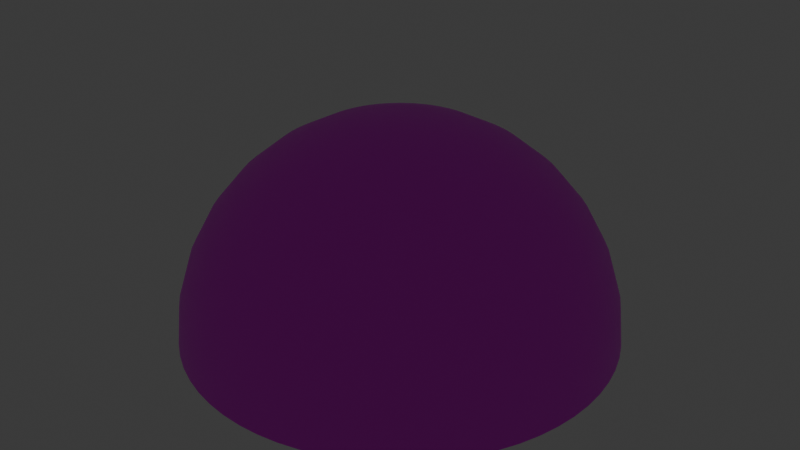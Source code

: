 # Source: SkyBox.blend  (saved by Blender 4.0.36; exported with 4.5.12 LTS)
import bpy
from mathutils import Matrix  # noqa: F401  (used for matrix-valued properties, if any)

bpy.ops.wm.read_factory_settings(use_empty=True)
scene = bpy.context.scene
scene.name = 'Scene'

# ---- collections
col_collection = bpy.data.collections.new('Collection'); scene.collection.children.link(col_collection)

# ---- images (referenced by path relative to the original .blend; pixels are not part of the script)
import os
ASSET_DIR = os.environ.get("B2B_ASSET_DIR", "")  # directory of the original .blend (textures are referenced by path, not embedded)
HERE = os.path.dirname(os.path.abspath(__file__))  # packed textures are extracted next to this script under _unpacked/

def load_image(name, relpath, width, height, colorspace="sRGB"):
    """Load a texture the original file referenced (path relative to the .blend, or extracted next to this script)."""
    p = next((c for c in (os.path.join(HERE, relpath), os.path.join(ASSET_DIR, relpath)) if relpath and os.path.exists(c)), "")
    if p:
        img = bpy.data.images.load(p, check_existing=True)
        img.name = name
    else:  # same state as the original file: an image datablock whose file is absent (Cycles renders it pink)
        img = bpy.data.images.new(name, width, height)
        img.source = "FILE"
        img.filepath = "//" + (relpath or name)
    img.colorspace_settings.name = colorspace
    return img
img_sky_wallpaper_22_jpg = load_image('sky-wallpaper-22.jpg', 'sky-wallpaper-22.jpg', 1024, 1024, 'sRGB')

# ---- materials (node trees are filled in below, after node groups)
mat_material_004 = bpy.data.materials.new('Material.004')
mat_material_004.use_transparent_shadow = False

# ---- material node trees
mat_material_004.use_nodes = True; mat_material_004.node_tree.nodes.clear()
_N = mat_material_004.node_tree.nodes; _L = mat_material_004.node_tree.links
n0 = _N.new('ShaderNodeBsdfPrincipled'); n0.name = 'Principled BSDF'; n0.location = (10, 300)
n0.inputs[3].default_value = 1.45
n1 = _N.new('ShaderNodeOutputMaterial'); n1.name = 'Material Output'; n1.location = (300, 300)
n2 = _N.new('ShaderNodeTexImage'); n2.name = 'Image Texture'; n2.location = (-280, 275)
n2.image = img_sky_wallpaper_22_jpg
n2.interpolation = 'Cubic'
n2.extension = 'MIRROR'
_L.new(n0.outputs[0], n1.inputs[0])
_L.new(n2.outputs[0], n0.inputs[0])
n1.is_active_output = True

# ---- world
world_world = bpy.data.worlds.new('World'); scene.world = world_world
world_world.use_nodes = True; world_world.node_tree.nodes.clear()
_N = world_world.node_tree.nodes; _L = world_world.node_tree.links
n0 = _N.new('ShaderNodeOutputWorld'); n0.name = 'World Output'; n0.location = (300, 300)
n1 = _N.new('ShaderNodeBackground'); n1.name = 'Background'; n1.location = (10, 300)
n1.inputs[0].default_value = (0.05088, 0.05088, 0.05088, 1.0)
_L.new(n1.outputs[0], n0.inputs[0])
n0.is_active_output = True
world_world.color = (0.05088, 0.05088, 0.05088)
world_world.use_sun_shadow = False
world_world.sun_shadow_jitter_overblur = 0.0

# ---- lights
light_spot = bpy.data.lights.new('Spot', 'SUN')
light_spot.transmission_factor = 0.0

# ---- meshes
me_sphere_001 = bpy.data.meshes.new('Sphere.001')
me_sphere_001.from_pydata([(0.0, 78.04, 392.3), (0.0, 153.1, 369.6), (0.0, 282.8, 282.8), (0.0, 332.6, 222.2), (7.649, 77.66, 392.3), (15.0, 152.3, 369.6), (21.78, 221.2, 332.6), (27.72, 281.5, 282.8), (32.6, 331.0, 222.2), (36.22, 367.8, 153.1), (38.45, 390.4, 78.04), (39.21, 398.1, 0.0), (15.22, 76.54, 392.3), (29.86, 150.1, 369.6), (43.35, 218.0, 332.6), (55.18, 277.4, 282.8), (64.88, 326.2, 222.2), (72.1, 362.5, 153.1), (76.54, 384.8, 78.04), (78.04, 392.3, 0.0), (22.65, 74.68, 392.3), (44.43, 146.5, 369.6), (64.51, 212.7, 332.6), (82.1, 270.7, 282.8), (96.55, 318.3, 222.2), (107.3, 353.6, 153.1), (113.9, 375.4, 78.04), (116.1, 382.8, 0.0), (29.86, 72.1, 392.3), (58.58, 141.4, 369.6), (85.04, 205.3, 332.6), (108.2, 261.3, 282.8), (127.3, 307.3, 222.2), (141.4, 341.4, 153.1), (150.1, 362.5, 78.04), (153.1, 369.6, 0.0), (36.79, 68.82, 392.3), (72.16, 135.0, 369.6), (104.8, 196.0, 332.6), (133.3, 249.4, 282.8), (156.8, 293.3, 222.2), (174.2, 325.9, 153.1), (184.9, 346.0, 78.04), (188.6, 352.8, 0.0), (43.35, 64.88, 392.3), (85.04, 127.3, 369.6), (123.5, 184.8, 332.6), (157.1, 235.2, 282.8), (184.8, 276.5, 222.2), (205.3, 307.3, 153.1), (218.0, 326.2, 78.04), (222.2, 332.6, 0.0), (49.51, 60.32, 392.3), (97.11, 118.3, 369.6), (141.0, 171.8, 332.6), (179.4, 218.6, 282.8), (211.0, 257.1, 222.2), (234.4, 285.7, 153.1), (248.9, 303.3, 78.04), (253.8, 309.2, 0.0), (55.18, 55.18, 392.3), (108.2, 108.2, 369.6), (157.1, 157.1, 332.6), (200.0, 200.0, 282.8), (235.2, 235.2, 222.2), (261.3, 261.3, 153.1), (277.4, 277.4, 78.04), (282.8, 282.8, 0.0), (60.32, 49.51, 392.3), (118.3, 97.11, 369.6), (171.8, 141.0, 332.6), (218.6, 179.4, 282.8), (257.1, 211.0, 222.2), (285.7, 234.4, 153.1), (303.3, 248.9, 78.04), (309.2, 253.8, 0.0), (64.88, 43.35, 392.3), (127.3, 85.04, 369.6), (184.8, 123.5, 332.6), (235.2, 157.1, 282.8), (276.5, 184.8, 222.2), (307.3, 205.3, 153.1), (326.2, 218.0, 78.04), (332.6, 222.2, 0.0), (68.82, 36.79, 392.3), (135.0, 72.16, 369.6), (196.0, 104.8, 332.6), (249.4, 133.3, 282.8), (293.3, 156.8, 222.2), (325.9, 174.2, 153.1), (346.0, 184.9, 78.04), (352.8, 188.6, 0.0), (72.1, 29.86, 392.3), (141.4, 58.58, 369.6), (205.3, 85.04, 332.6), (261.3, 108.2, 282.8), (307.3, 127.3, 222.2), (341.4, 141.4, 153.1), (362.5, 150.1, 78.04), (369.6, 153.1, 0.0), (74.68, 22.65, 392.3), (146.5, 44.43, 369.6), (212.7, 64.51, 332.6), (270.7, 82.1, 282.8), (318.3, 96.55, 222.2), (353.6, 107.3, 153.1), (375.4, 113.9, 78.04), (382.8, 116.1, 0.0), (76.54, 15.22, 392.3), (150.1, 29.86, 369.6), (218.0, 43.35, 332.6), (277.4, 55.18, 282.8), (326.2, 64.88, 222.2), (362.5, 72.1, 153.1), (384.8, 76.54, 78.04), (392.3, 78.04, 0.0), (77.66, 7.649, 392.3), (152.3, 15.0, 369.6), (221.2, 21.78, 332.6), (281.5, 27.72, 282.8), (331.0, 32.6, 222.2), (367.8, 36.22, 153.1), (390.4, 38.45, 78.04), (398.1, 39.21, 0.0), (78.04, -6.676e-06, 392.3), (153.1, -6.676e-06, 369.6), (222.2, -3.815e-06, 332.6), (282.8, -9.537e-06, 282.8), (332.6, -3.815e-06, 222.2), (369.6, -2.67e-05, 153.1), (392.3, -4.196e-05, 78.04), (400.0, 7.629e-06, 0.0), (77.66, -7.649, 392.3), (152.3, -15.0, 369.6), (221.2, -21.78, 332.6), (281.5, -27.72, 282.8), (331.0, -32.6, 222.2), (367.8, -36.22, 153.1), (390.4, -38.45, 78.04), (398.1, -39.21, 0.0), (76.54, -15.22, 392.3), (150.1, -29.86, 369.6), (218.0, -43.35, 332.6), (277.4, -55.18, 282.8), (326.2, -64.88, 222.2), (362.5, -72.1, 153.1), (384.8, -76.54, 78.04), (392.3, -78.04, 0.0), (74.68, -22.65, 392.3), (146.5, -44.43, 369.6), (212.7, -64.51, 332.6), (270.7, -82.1, 282.8), (318.3, -96.55, 222.2), (353.6, -107.3, 153.1), (375.4, -113.9, 78.04), (382.8, -116.1, 0.0), (72.1, -29.86, 392.3), (141.4, -58.58, 369.6), (205.3, -85.04, 332.6), (261.3, -108.2, 282.8), (307.3, -127.3, 222.2), (341.4, -141.4, 153.1), (362.5, -150.1, 78.04), (369.6, -153.1, 0.0), (68.82, -36.79, 392.3), (135.0, -72.16, 369.6), (196.0, -104.8, 332.6), (249.4, -133.3, 282.8), (293.3, -156.8, 222.2), (325.9, -174.2, 153.1), (346.0, -184.9, 78.04), (352.8, -188.6, 0.0), (64.88, -43.35, 392.3), (127.3, -85.04, 369.6), (184.8, -123.5, 332.6), (235.2, -157.1, 282.8), (276.5, -184.8, 222.2), (307.3, -205.3, 153.1), (326.2, -218.0, 78.04), (332.6, -222.2, 0.0), (60.32, -49.51, 392.3), (118.3, -97.11, 369.6), (171.8, -141.0, 332.6), (218.6, -179.4, 282.8), (257.1, -211.0, 222.2), (285.7, -234.4, 153.1), (303.3, -248.9, 78.04), (309.2, -253.8, 0.0), (55.18, -55.18, 392.3), (108.2, -108.2, 369.6), (157.1, -157.1, 332.6), (200.0, -200.0, 282.8), (235.2, -235.2, 222.2), (261.3, -261.3, 153.1), (277.4, -277.4, 78.04), (282.8, -282.8, 0.0), (49.51, -60.32, 392.3), (97.11, -118.3, 369.6), (141.0, -171.8, 332.6), (179.4, -218.6, 282.8), (211.0, -257.1, 222.2), (234.4, -285.7, 153.1), (248.9, -303.3, 78.04), (253.8, -309.2, 0.0), (43.35, -64.88, 392.3), (85.04, -127.3, 369.6), (123.5, -184.8, 332.6), (157.1, -235.2, 282.8), (184.8, -276.5, 222.2), (205.3, -307.3, 153.1), (218.0, -326.2, 78.04), (222.2, -332.6, 0.0), (36.79, -68.82, 392.3), (72.16, -135.0, 369.6), (104.8, -196.0, 332.6), (133.3, -249.4, 282.8), (156.8, -293.3, 222.2), (174.2, -325.9, 153.1), (184.9, -346.0, 78.04), (188.6, -352.8, 0.0), (29.86, -72.1, 392.3), (58.58, -141.4, 369.6), (85.04, -205.3, 332.6), (108.2, -261.3, 282.8), (127.3, -307.3, 222.2), (141.4, -341.4, 153.1), (150.1, -362.5, 78.04), (153.1, -369.6, 0.0), (22.65, -74.68, 392.3), (44.43, -146.5, 369.6), (64.51, -212.7, 332.6), (82.1, -270.7, 282.8), (96.55, -318.3, 222.2), (107.3, -353.6, 153.1), (113.9, -375.4, 78.04), (116.1, -382.8, 0.0), (15.22, -76.54, 392.3), (29.86, -150.1, 369.6), (43.35, -218.0, 332.6), (55.18, -277.4, 282.8), (64.88, -326.2, 222.2), (72.1, -362.5, 153.1), (76.54, -384.8, 78.04), (78.04, -392.3, 0.0), (7.649, -77.66, 392.3), (15.0, -152.3, 369.6), (21.78, -221.2, 332.6), (27.72, -281.5, 282.8), (32.6, -331.0, 222.2), (36.22, -367.8, 153.1), (38.45, -390.4, 78.04), (39.21, -398.1, 0.0), (-1.717e-05, -78.04, 392.3), (-2.193e-05, -153.1, 369.6), (-7.629e-06, -222.2, 332.6), (-9.537e-06, -282.8, 282.8), (-3.815e-06, -332.6, 222.2), (-6.485e-05, -369.6, 153.1), (-0.000103, -392.3, 78.04), (7.629e-06, -400.0, 0.0), (-7.649, -77.66, 392.3), (-15.0, -152.3, 369.6), (-21.78, -221.2, 332.6), (-27.72, -281.5, 282.8), (-32.6, -331.0, 222.2), (-36.22, -367.8, 153.1), (-38.45, -390.4, 78.04), (-39.21, -398.1, 0.0), (-15.22, -76.54, 392.3), (-29.86, -150.1, 369.6), (-43.35, -218.0, 332.6), (-55.18, -277.4, 282.8), (-64.88, -326.2, 222.2), (-72.1, -362.5, 153.1), (-76.54, -384.8, 78.04), (-78.04, -392.3, 0.0), (0.0, 0.0, 400.0), (-22.65, -74.68, 392.3), (-44.43, -146.5, 369.6), (-64.51, -212.7, 332.6), (-82.1, -270.7, 282.8), (-96.55, -318.3, 222.2), (-107.3, -353.6, 153.1), (-113.9, -375.4, 78.04), (-116.1, -382.8, 0.0), (-29.86, -72.1, 392.3), (-58.58, -141.4, 369.6), (-85.04, -205.3, 332.6), (-108.2, -261.3, 282.8), (-127.3, -307.3, 222.2), (-141.4, -341.4, 153.1), (-150.1, -362.5, 78.04), (-153.1, -369.6, 0.0), (-36.79, -68.82, 392.3), (-72.16, -135.0, 369.6), (-104.8, -196.0, 332.6), (-133.3, -249.4, 282.8), (-156.8, -293.3, 222.2), (-174.2, -325.9, 153.1), (-184.9, -346.0, 78.04), (-188.6, -352.8, 0.0), (-43.35, -64.88, 392.3), (-85.04, -127.3, 369.6), (-123.5, -184.8, 332.6), (-157.1, -235.2, 282.8), (-184.8, -276.5, 222.2), (-205.3, -307.3, 153.1), (-218.0, -326.2, 78.04), (-222.2, -332.6, 0.0), (-49.51, -60.32, 392.3), (-97.11, -118.3, 369.6), (-141.0, -171.8, 332.6), (-179.4, -218.6, 282.8), (-211.0, -257.1, 222.2), (-234.4, -285.7, 153.1), (-248.9, -303.3, 78.04), (-253.8, -309.2, 0.0), (-55.18, -55.18, 392.3), (-108.2, -108.2, 369.6), (-157.1, -157.1, 332.6), (-200.0, -200.0, 282.8), (-235.2, -235.2, 222.2), (-261.3, -261.3, 153.1), (-277.4, -277.4, 78.04), (-282.8, -282.8, 0.0), (-60.32, -49.51, 392.3), (-118.3, -97.11, 369.6), (-171.8, -141.0, 332.6), (-218.6, -179.4, 282.8), (-257.1, -211.0, 222.2), (-285.7, -234.4, 153.1), (-303.3, -248.9, 78.04), (-309.2, -253.8, 0.0), (-64.88, -43.35, 392.3), (-127.3, -85.04, 369.6), (-184.8, -123.5, 332.6), (-235.2, -157.1, 282.8), (-276.5, -184.8, 222.2), (-307.3, -205.3, 153.1), (-326.2, -218.0, 78.04), (-332.6, -222.2, 0.0), (-68.82, -36.79, 392.3), (-135.0, -72.16, 369.6), (-196.0, -104.8, 332.6), (-249.4, -133.3, 282.8), (-293.3, -156.8, 222.2), (-325.9, -174.2, 153.1), (-346.0, -184.9, 78.04), (-352.8, -188.6, 0.0), (-72.1, -29.86, 392.3), (-141.4, -58.58, 369.6), (-205.3, -85.04, 332.6), (-261.3, -108.2, 282.8), (-307.3, -127.3, 222.2), (-341.4, -141.4, 153.1), (-362.5, -150.1, 78.04), (-369.6, -153.1, 0.0), (-74.68, -22.65, 392.3), (-146.5, -44.43, 369.6), (-212.7, -64.51, 332.6), (-270.7, -82.1, 282.8), (-318.3, -96.55, 222.2), (-353.6, -107.3, 153.1), (-375.4, -113.9, 78.04), (-382.8, -116.1, 0.0), (-76.54, -15.22, 392.3), (-150.1, -29.86, 369.6), (-218.0, -43.35, 332.6), (-277.4, -55.18, 282.8), (-326.2, -64.88, 222.2), (-362.5, -72.1, 153.1), (-384.8, -76.54, 78.04), (-392.3, -78.04, 0.0), (-77.66, -7.649, 392.3), (-152.3, -15.0, 369.6), (-221.2, -21.78, 332.6), (-281.5, -27.72, 282.8), (-331.0, -32.6, 222.2), (-367.8, -36.22, 153.1), (-390.4, -38.45, 78.04), (-398.1, -39.21, 0.0), (-78.04, 2.384e-05, 392.3), (-153.1, 3.719e-05, 369.6), (-222.2, 1.144e-05, 332.6), (-282.8, 9.537e-06, 282.8), (-332.6, 3.815e-06, 222.2), (-369.6, 7.629e-05, 153.1), (-392.3, 0.0001144, 78.04), (-400.0, -7.629e-06, 0.0), (-77.66, 7.649, 392.3), (-152.3, 15.0, 369.6), (-221.2, 21.78, 332.6), (-281.5, 27.72, 282.8), (-331.0, 32.6, 222.2), (-367.8, 36.22, 153.1), (-390.4, 38.45, 78.04), (-398.1, 39.21, 0.0), (-76.54, 15.22, 392.3), (-150.1, 29.86, 369.6), (-218.0, 43.35, 332.6), (-277.4, 55.18, 282.8), (-326.2, 64.88, 222.2), (-362.5, 72.1, 153.1), (-384.8, 76.54, 78.04), (-392.3, 78.04, 0.0), (-74.68, 22.65, 392.3), (-146.5, 44.43, 369.6), (-212.7, 64.51, 332.6), (-270.7, 82.1, 282.8), (-318.3, 96.55, 222.2), (-353.6, 107.3, 153.1), (-375.4, 113.9, 78.04), (-382.8, 116.1, 0.0), (-72.1, 29.86, 392.3), (-141.4, 58.58, 369.6), (-205.3, 85.04, 332.6), (-261.3, 108.2, 282.8), (-307.3, 127.3, 222.2), (-341.4, 141.4, 153.1), (-362.5, 150.1, 78.04), (-369.6, 153.1, 0.0), (-68.82, 36.79, 392.3), (-135.0, 72.16, 369.6), (-196.0, 104.8, 332.6), (-249.4, 133.3, 282.8), (-293.3, 156.8, 222.2), (-325.9, 174.2, 153.1), (-346.0, 184.9, 78.04), (-352.8, 188.6, 0.0), (-64.88, 43.35, 392.3), (-127.3, 85.04, 369.6), (-184.8, 123.5, 332.6), (-235.2, 157.1, 282.8), (-276.5, 184.8, 222.2), (-307.3, 205.3, 153.1), (-326.2, 218.0, 78.04), (-332.6, 222.2, 0.0), (-60.32, 49.51, 392.3), (-118.3, 97.11, 369.6), (-171.8, 141.0, 332.6), (-218.6, 179.4, 282.8), (-257.1, 211.0, 222.2), (-285.7, 234.4, 153.1), (-303.3, 248.9, 78.04), (-309.2, 253.8, 0.0), (-55.18, 55.18, 392.3), (-108.2, 108.2, 369.6), (-157.1, 157.1, 332.6), (-200.0, 200.0, 282.8), (-235.2, 235.2, 222.2), (-261.3, 261.3, 153.1), (-277.4, 277.4, 78.04), (-282.8, 282.8, 0.0), (-49.51, 60.32, 392.3), (-97.11, 118.3, 369.6), (-141.0, 171.8, 332.6), (-179.4, 218.6, 282.8), (-211.0, 257.1, 222.2), (-234.4, 285.7, 153.1), (-248.9, 303.3, 78.04), (-253.8, 309.2, 0.0), (-43.35, 64.88, 392.3), (-85.04, 127.3, 369.6), (-123.5, 184.8, 332.6), (-157.1, 235.2, 282.8), (-184.8, 276.5, 222.2), (-205.3, 307.3, 153.1), (-218.0, 326.2, 78.04), (-222.2, 332.6, 0.0), (-36.79, 68.82, 392.3), (-72.16, 135.0, 369.6), (-104.8, 196.0, 332.6), (-133.3, 249.4, 282.8), (-156.8, 293.3, 222.2), (-174.2, 325.9, 153.1), (-184.9, 346.0, 78.04), (-188.6, 352.8, 0.0), (-29.86, 72.1, 392.3), (-58.58, 141.4, 369.6), (-85.04, 205.3, 332.6), (-108.2, 261.3, 282.8), (-127.3, 307.3, 222.2), (-141.4, 341.4, 153.1), (-150.1, 362.5, 78.04), (-153.1, 369.6, 0.0), (-22.65, 74.68, 392.3), (-44.43, 146.5, 369.6), (-64.51, 212.7, 332.6), (-82.1, 270.7, 282.8), (-96.55, 318.3, 222.2), (-107.3, 353.6, 153.1), (-113.9, 375.4, 78.04), (-116.1, 382.8, 0.0), (-15.22, 76.54, 392.3), (-29.86, 150.1, 369.6), (-43.35, 218.0, 332.6), (-55.18, 277.4, 282.8), (-64.88, 326.2, 222.2), (-72.1, 362.5, 153.1), (-76.54, 384.8, 78.04), (-78.04, 392.3, 0.0), (-7.649, 77.66, 392.3), (-15.0, 152.3, 369.6), (-21.78, 221.2, 332.6), (-27.72, 281.5, 282.8), (-32.6, 331.0, 222.2), (-36.22, 367.8, 153.1), (-38.45, 390.4, 78.04), (-39.21, 398.1, 0.0), (3.052e-05, 222.2, 332.6), (9.155e-05, 369.6, 153.1), (0.0001526, 392.3, 78.04), (-7.629e-06, 400.0, 0.0)], [], [(1, 0, 4, 5), (509, 1, 5, 6), (2, 509, 6, 7), (3, 2, 7, 8), (510, 3, 8, 9), (511, 510, 9, 10), (512, 511, 10, 11), (0, 276, 4), (11, 10, 18, 19), (4, 276, 12), (5, 4, 12, 13), (6, 5, 13, 14), (7, 6, 14, 15), (8, 7, 15, 16), (9, 8, 16, 17), (10, 9, 17, 18), (16, 15, 23, 24), (17, 16, 24, 25), (18, 17, 25, 26), (19, 18, 26, 27), (12, 276, 20), (13, 12, 20, 21), (14, 13, 21, 22), (15, 14, 22, 23), (20, 276, 28), (21, 20, 28, 29), (22, 21, 29, 30), (23, 22, 30, 31), (24, 23, 31, 32), (25, 24, 32, 33), (26, 25, 33, 34), (27, 26, 34, 35), (32, 31, 39, 40), (33, 32, 40, 41), (34, 33, 41, 42), (35, 34, 42, 43), (28, 276, 36), (29, 28, 36, 37), (30, 29, 37, 38), (31, 30, 38, 39), (37, 36, 44, 45), (38, 37, 45, 46), (39, 38, 46, 47), (40, 39, 47, 48), (41, 40, 48, 49), (42, 41, 49, 50), (43, 42, 50, 51), (36, 276, 44), (49, 48, 56, 57), (50, 49, 57, 58), (51, 50, 58, 59), (44, 276, 52), (45, 44, 52, 53), (46, 45, 53, 54), (47, 46, 54, 55), (48, 47, 55, 56), (53, 52, 60, 61), (54, 53, 61, 62), (55, 54, 62, 63), (56, 55, 63, 64), (57, 56, 64, 65), (58, 57, 65, 66), (59, 58, 66, 67), (52, 276, 60), (65, 64, 72, 73), (66, 65, 73, 74), (67, 66, 74, 75), (60, 276, 68), (61, 60, 68, 69), (62, 61, 69, 70), (63, 62, 70, 71), (64, 63, 71, 72), (70, 69, 77, 78), (71, 70, 78, 79), (72, 71, 79, 80), (73, 72, 80, 81), (74, 73, 81, 82), (75, 74, 82, 83), (68, 276, 76), (69, 68, 76, 77), (82, 81, 89, 90), (83, 82, 90, 91), (76, 276, 84), (77, 76, 84, 85), (78, 77, 85, 86), (79, 78, 86, 87), (80, 79, 87, 88), (81, 80, 88, 89), (87, 86, 94, 95), (88, 87, 95, 96), (89, 88, 96, 97), (90, 89, 97, 98), (91, 90, 98, 99), (84, 276, 92), (85, 84, 92, 93), (86, 85, 93, 94), (99, 98, 106, 107), (92, 276, 100), (93, 92, 100, 101), (94, 93, 101, 102), (95, 94, 102, 103), (96, 95, 103, 104), (97, 96, 104, 105), (98, 97, 105, 106), (103, 102, 110, 111), (104, 103, 111, 112), (105, 104, 112, 113), (106, 105, 113, 114), (107, 106, 114, 115), (100, 276, 108), (101, 100, 108, 109), (102, 101, 109, 110), (115, 114, 122, 123), (108, 276, 116), (109, 108, 116, 117), (110, 109, 117, 118), (111, 110, 118, 119), (112, 111, 119, 120), (113, 112, 120, 121), (114, 113, 121, 122), (120, 119, 127, 128), (121, 120, 128, 129), (122, 121, 129, 130), (123, 122, 130, 131), (116, 276, 124), (117, 116, 124, 125), (118, 117, 125, 126), (119, 118, 126, 127), (124, 276, 132), (125, 124, 132, 133), (126, 125, 133, 134), (127, 126, 134, 135), (128, 127, 135, 136), (129, 128, 136, 137), (130, 129, 137, 138), (131, 130, 138, 139), (136, 135, 143, 144), (137, 136, 144, 145), (138, 137, 145, 146), (139, 138, 146, 147), (132, 276, 140), (133, 132, 140, 141), (134, 133, 141, 142), (135, 134, 142, 143), (141, 140, 148, 149), (142, 141, 149, 150), (143, 142, 150, 151), (144, 143, 151, 152), (145, 144, 152, 153), (146, 145, 153, 154), (147, 146, 154, 155), (140, 276, 148), (153, 152, 160, 161), (154, 153, 161, 162), (155, 154, 162, 163), (148, 276, 156), (149, 148, 156, 157), (150, 149, 157, 158), (151, 150, 158, 159), (152, 151, 159, 160), (158, 157, 165, 166), (159, 158, 166, 167), (160, 159, 167, 168), (161, 160, 168, 169), (162, 161, 169, 170), (163, 162, 170, 171), (156, 276, 164), (157, 156, 164, 165), (170, 169, 177, 178), (171, 170, 178, 179), (164, 276, 172), (165, 164, 172, 173), (166, 165, 173, 174), (167, 166, 174, 175), (168, 167, 175, 176), (169, 168, 176, 177), (174, 173, 181, 182), (175, 174, 182, 183), (176, 175, 183, 184), (177, 176, 184, 185), (178, 177, 185, 186), (179, 178, 186, 187), (172, 276, 180), (173, 172, 180, 181), (186, 185, 193, 194), (187, 186, 194, 195), (180, 276, 188), (181, 180, 188, 189), (182, 181, 189, 190), (183, 182, 190, 191), (184, 183, 191, 192), (185, 184, 192, 193), (191, 190, 198, 199), (192, 191, 199, 200), (193, 192, 200, 201), (194, 193, 201, 202), (195, 194, 202, 203), (188, 276, 196), (189, 188, 196, 197), (190, 189, 197, 198), (203, 202, 210, 211), (196, 276, 204), (197, 196, 204, 205), (198, 197, 205, 206), (199, 198, 206, 207), (200, 199, 207, 208), (201, 200, 208, 209), (202, 201, 209, 210), (207, 206, 214, 215), (208, 207, 215, 216), (209, 208, 216, 217), (210, 209, 217, 218), (211, 210, 218, 219), (204, 276, 212), (205, 204, 212, 213), (206, 205, 213, 214), (219, 218, 226, 227), (212, 276, 220), (213, 212, 220, 221), (214, 213, 221, 222), (215, 214, 222, 223), (216, 215, 223, 224), (217, 216, 224, 225), (218, 217, 225, 226), (224, 223, 231, 232), (225, 224, 232, 233), (226, 225, 233, 234), (227, 226, 234, 235), (220, 276, 228), (221, 220, 228, 229), (222, 221, 229, 230), (223, 222, 230, 231), (229, 228, 236, 237), (230, 229, 237, 238), (231, 230, 238, 239), (232, 231, 239, 240), (233, 232, 240, 241), (234, 233, 241, 242), (235, 234, 242, 243), (228, 276, 236), (241, 240, 248, 249), (242, 241, 249, 250), (243, 242, 250, 251), (236, 276, 244), (237, 236, 244, 245), (238, 237, 245, 246), (239, 238, 246, 247), (240, 239, 247, 248), (245, 244, 252, 253), (246, 245, 253, 254), (247, 246, 254, 255), (248, 247, 255, 256), (249, 248, 256, 257), (250, 249, 257, 258), (251, 250, 258, 259), (244, 276, 252), (257, 256, 264, 265), (258, 257, 265, 266), (259, 258, 266, 267), (252, 276, 260), (253, 252, 260, 261), (254, 253, 261, 262), (255, 254, 262, 263), (256, 255, 263, 264), (262, 261, 269, 270), (263, 262, 270, 271), (264, 263, 271, 272), (265, 264, 272, 273), (266, 265, 273, 274), (267, 266, 274, 275), (260, 276, 268), (261, 260, 268, 269), (274, 273, 282, 283), (275, 274, 283, 284), (268, 276, 277), (269, 268, 277, 278), (270, 269, 278, 279), (271, 270, 279, 280), (272, 271, 280, 281), (273, 272, 281, 282), (279, 278, 286, 287), (280, 279, 287, 288), (281, 280, 288, 289), (282, 281, 289, 290), (283, 282, 290, 291), (284, 283, 291, 292), (277, 276, 285), (278, 277, 285, 286), (291, 290, 298, 299), (292, 291, 299, 300), (285, 276, 293), (286, 285, 293, 294), (287, 286, 294, 295), (288, 287, 295, 296), (289, 288, 296, 297), (290, 289, 297, 298), (296, 295, 303, 304), (297, 296, 304, 305), (298, 297, 305, 306), (299, 298, 306, 307), (300, 299, 307, 308), (293, 276, 301), (294, 293, 301, 302), (295, 294, 302, 303), (308, 307, 315, 316), (301, 276, 309), (302, 301, 309, 310), (303, 302, 310, 311), (304, 303, 311, 312), (305, 304, 312, 313), (306, 305, 313, 314), (307, 306, 314, 315), (313, 312, 320, 321), (314, 313, 321, 322), (315, 314, 322, 323), (316, 315, 323, 324), (309, 276, 317), (310, 309, 317, 318), (311, 310, 318, 319), (312, 311, 319, 320), (317, 276, 325), (318, 317, 325, 326), (319, 318, 326, 327), (320, 319, 327, 328), (321, 320, 328, 329), (322, 321, 329, 330), (323, 322, 330, 331), (324, 323, 331, 332), (329, 328, 336, 337), (330, 329, 337, 338), (331, 330, 338, 339), (332, 331, 339, 340), (325, 276, 333), (326, 325, 333, 334), (327, 326, 334, 335), (328, 327, 335, 336), (334, 333, 341, 342), (335, 334, 342, 343), (336, 335, 343, 344), (337, 336, 344, 345), (338, 337, 345, 346), (339, 338, 346, 347), (340, 339, 347, 348), (333, 276, 341), (346, 345, 353, 354), (347, 346, 354, 355), (348, 347, 355, 356), (341, 276, 349), (342, 341, 349, 350), (343, 342, 350, 351), (344, 343, 351, 352), (345, 344, 352, 353), (350, 349, 357, 358), (351, 350, 358, 359), (352, 351, 359, 360), (353, 352, 360, 361), (354, 353, 361, 362), (355, 354, 362, 363), (356, 355, 363, 364), (349, 276, 357), (362, 361, 369, 370), (363, 362, 370, 371), (364, 363, 371, 372), (357, 276, 365), (358, 357, 365, 366), (359, 358, 366, 367), (360, 359, 367, 368), (361, 360, 368, 369), (367, 366, 374, 375), (368, 367, 375, 376), (369, 368, 376, 377), (370, 369, 377, 378), (371, 370, 378, 379), (372, 371, 379, 380), (365, 276, 373), (366, 365, 373, 374), (379, 378, 386, 387), (380, 379, 387, 388), (373, 276, 381), (374, 373, 381, 382), (375, 374, 382, 383), (376, 375, 383, 384), (377, 376, 384, 385), (378, 377, 385, 386), (384, 383, 391, 392), (385, 384, 392, 393), (386, 385, 393, 394), (387, 386, 394, 395), (388, 387, 395, 396), (381, 276, 389), (382, 381, 389, 390), (383, 382, 390, 391), (396, 395, 403, 404), (389, 276, 397), (390, 389, 397, 398), (391, 390, 398, 399), (392, 391, 399, 400), (393, 392, 400, 401), (394, 393, 401, 402), (395, 394, 402, 403), (400, 399, 407, 408), (401, 400, 408, 409), (402, 401, 409, 410), (403, 402, 410, 411), (404, 403, 411, 412), (397, 276, 405), (398, 397, 405, 406), (399, 398, 406, 407), (406, 405, 413, 414), (407, 406, 414, 415), (408, 407, 415, 416), (409, 408, 416, 417), (410, 409, 417, 418), (411, 410, 418, 419), (412, 411, 419, 420), (405, 276, 413), (418, 417, 425, 426), (419, 418, 426, 427), (420, 419, 427, 428), (413, 276, 421), (414, 413, 421, 422), (415, 414, 422, 423), (416, 415, 423, 424), (417, 416, 424, 425), (422, 421, 429, 430), (423, 422, 430, 431), (424, 423, 431, 432), (425, 424, 432, 433), (426, 425, 433, 434), (427, 426, 434, 435), (428, 427, 435, 436), (421, 276, 429), (434, 433, 441, 442), (435, 434, 442, 443), (436, 435, 443, 444), (429, 276, 437), (430, 429, 437, 438), (431, 430, 438, 439), (432, 431, 439, 440), (433, 432, 440, 441), (439, 438, 446, 447), (440, 439, 447, 448), (441, 440, 448, 449), (442, 441, 449, 450), (443, 442, 450, 451), (444, 443, 451, 452), (437, 276, 445), (438, 437, 445, 446), (451, 450, 458, 459), (452, 451, 459, 460), (445, 276, 453), (446, 445, 453, 454), (447, 446, 454, 455), (448, 447, 455, 456), (449, 448, 456, 457), (450, 449, 457, 458), (456, 455, 463, 464), (457, 456, 464, 465), (458, 457, 465, 466), (459, 458, 466, 467), (460, 459, 467, 468), (453, 276, 461), (454, 453, 461, 462), (455, 454, 462, 463), (468, 467, 475, 476), (461, 276, 469), (462, 461, 469, 470), (463, 462, 470, 471), (464, 463, 471, 472), (465, 464, 472, 473), (466, 465, 473, 474), (467, 466, 474, 475), (472, 471, 479, 480), (473, 472, 480, 481), (474, 473, 481, 482), (475, 474, 482, 483), (476, 475, 483, 484), (469, 276, 477), (470, 469, 477, 478), (471, 470, 478, 479), (484, 483, 491, 492), (477, 276, 485), (478, 477, 485, 486), (479, 478, 486, 487), (480, 479, 487, 488), (481, 480, 488, 489), (482, 481, 489, 490), (483, 482, 490, 491), (489, 488, 496, 497), (490, 489, 497, 498), (491, 490, 498, 499), (492, 491, 499, 500), (485, 276, 493), (486, 485, 493, 494), (487, 486, 494, 495), (488, 487, 495, 496), (493, 276, 501), (494, 493, 501, 502), (495, 494, 502, 503), (496, 495, 503, 504), (497, 496, 504, 505), (498, 497, 505, 506), (499, 498, 506, 507), (500, 499, 507, 508), (505, 504, 2, 3), (506, 505, 3, 510), (507, 506, 510, 511), (508, 507, 511, 512), (501, 276, 0), (502, 501, 0, 1), (503, 502, 1, 509), (504, 503, 509, 2)])
me_sphere_001.polygons.foreach_set('use_smooth', [True] * 512)
_uv = me_sphere_001.uv_layers.new(name='UVMap')
_uv.uv.foreach_set('vector', [0.2533, 0.7678, 0.2533, 0.8303, 0.2377, 0.8303, 0.2377, 0.7678, 0.2533, 0.7053, 0.2533, 0.7678, 0.2377, 0.7678, 0.2377, 0.7053, 0.2533, 0.6428, 0.2533, 0.7053, 0.2377, 0.7053, 0.2377, 0.6428, 0.2533, 0.5803, 0.2533, 0.6428, 0.2377, 0.6428, 0.2377, 0.5803, 0.2533, 0.5178, 0.2533, 0.5803, 0.2377, 0.5803, 0.2377, 0.5178, 0.2533, 0.4553, 0.2533, 0.5178, 0.2377, 0.5178, 0.2377, 0.4553, 0.2533, 0.3928, 0.2533, 0.4553, 0.2377, 0.4553, 0.2377, 0.3928, 0.2533, 0.8303, 0.2455, 0.8928, 0.2377, 0.8303, 0.2377, 0.3928, 0.2377, 0.4553, 0.222, 0.4553, 0.222, 0.3928, 0.2377, 0.8303, 0.2298, 0.8928, 0.222, 0.8303, 0.2377, 0.7678, 0.2377, 0.8303, 0.222, 0.8303, 0.222, 0.7678, 0.2377, 0.7053, 0.2377, 0.7678, 0.222, 0.7678, 0.222, 0.7053, 0.2377, 0.6428, 0.2377, 0.7053, 0.222, 0.7053, 0.222, 0.6428, 0.2377, 0.5803, 0.2377, 0.6428, 0.222, 0.6428, 0.222, 0.5803, 0.2377, 0.5178, 0.2377, 0.5803, 0.222, 0.5803, 0.222, 0.5178, 0.2377, 0.4553, 0.2377, 0.5178, 0.222, 0.5178, 0.222, 0.4553, 0.222, 0.5803, 0.222, 0.6428, 0.2064, 0.6428, 0.2064, 0.5803, 0.222, 0.5178, 0.222, 0.5803, 0.2064, 0.5803, 0.2064, 0.5178, 0.222, 0.4553, 0.222, 0.5178, 0.2064, 0.5178, 0.2064, 0.4553, 0.222, 0.3928, 0.222, 0.4553, 0.2064, 0.4553, 0.2064, 0.3928, 0.222, 0.8303, 0.2142, 0.8928, 0.2064, 0.8303, 0.222, 0.7678, 0.222, 0.8303, 0.2064, 0.8303, 0.2064, 0.7678, 0.222, 0.7053, 0.222, 0.7678, 0.2064, 0.7678, 0.2064, 0.7053, 0.222, 0.6428, 0.222, 0.7053, 0.2064, 0.7053, 0.2064, 0.6428, 0.2064, 0.8303, 0.1986, 0.8928, 0.1908, 0.8303, 0.2064, 0.7678, 0.2064, 0.8303, 0.1908, 0.8303, 0.1908, 0.7678, 0.2064, 0.7053, 0.2064, 0.7678, 0.1908, 0.7678, 0.1908, 0.7053, 0.2064, 0.6428, 0.2064, 0.7053, 0.1908, 0.7053, 0.1908, 0.6428, 0.2064, 0.5803, 0.2064, 0.6428, 0.1908, 0.6428, 0.1908, 0.5803, 0.2064, 0.5178, 0.2064, 0.5803, 0.1908, 0.5803, 0.1908, 0.5178, 0.2064, 0.4553, 0.2064, 0.5178, 0.1908, 0.5178, 0.1908, 0.4553, 0.2064, 0.3928, 0.2064, 0.4553, 0.1908, 0.4553, 0.1908, 0.3928, 0.1908, 0.5803, 0.1908, 0.6428, 0.1752, 0.6428, 0.1752, 0.5803, 0.1908, 0.5178, 0.1908, 0.5803, 0.1752, 0.5803, 0.1752, 0.5178, 0.1908, 0.4553, 0.1908, 0.5178, 0.1752, 0.5178, 0.1752, 0.4553, 0.1908, 0.3928, 0.1908, 0.4553, 0.1752, 0.4553, 0.1752, 0.3928, 0.1908, 0.8303, 0.183, 0.8928, 0.1752, 0.8303, 0.1908, 0.7678, 0.1908, 0.8303, 0.1752, 0.8303, 0.1752, 0.7678, 0.1908, 0.7053, 0.1908, 0.7678, 0.1752, 0.7678, 0.1752, 0.7053, 0.1908, 0.6428, 0.1908, 0.7053, 0.1752, 0.7053, 0.1752, 0.6428, 0.1752, 0.7678, 0.1752, 0.8303, 0.1595, 0.8303, 0.1595, 0.7678, 0.1752, 0.7053, 0.1752, 0.7678, 0.1595, 0.7678, 0.1595, 0.7053, 0.1752, 0.6428, 0.1752, 0.7053, 0.1595, 0.7053, 0.1595, 0.6428, 0.1752, 0.5803, 0.1752, 0.6428, 0.1595, 0.6428, 0.1595, 0.5803, 0.1752, 0.5178, 0.1752, 0.5803, 0.1595, 0.5803, 0.1595, 0.5178, 0.1752, 0.4553, 0.1752, 0.5178, 0.1595, 0.5178, 0.1595, 0.4553, 0.1752, 0.3928, 0.1752, 0.4553, 0.1595, 0.4553, 0.1595, 0.3928, 0.1752, 0.8303, 0.1673, 0.8928, 0.1595, 0.8303, 0.1595, 0.5178, 0.1595, 0.5803, 0.1439, 0.5803, 0.1439, 0.5178, 0.1595, 0.4553, 0.1595, 0.5178, 0.1439, 0.5178, 0.1439, 0.4553, 0.1595, 0.3928, 0.1595, 0.4553, 0.1439, 0.4553, 0.1439, 0.3928, 0.1595, 0.8303, 0.1517, 0.8928, 0.1439, 0.8303, 0.1595, 0.7678, 0.1595, 0.8303, 0.1439, 0.8303, 0.1439, 0.7678, 0.1595, 0.7053, 0.1595, 0.7678, 0.1439, 0.7678, 0.1439, 0.7053, 0.1595, 0.6428, 0.1595, 0.7053, 0.1439, 0.7053, 0.1439, 0.6428, 0.1595, 0.5803, 0.1595, 0.6428, 0.1439, 0.6428, 0.1439, 0.5803, 0.1439, 0.7678, 0.1439, 0.8303, 0.1283, 0.8303, 0.1283, 0.7678, 0.1439, 0.7053, 0.1439, 0.7678, 0.1283, 0.7678, 0.1283, 0.7053, 0.1439, 0.6428, 0.1439, 0.7053, 0.1283, 0.7053, 0.1283, 0.6428, 0.1439, 0.5803, 0.1439, 0.6428, 0.1283, 0.6428, 0.1283, 0.5803, 0.1439, 0.5178, 0.1439, 0.5803, 0.1283, 0.5803, 0.1283, 0.5178, 0.1439, 0.4553, 0.1439, 0.5178, 0.1283, 0.5178, 0.1283, 0.4553, 0.1439, 0.3928, 0.1439, 0.4553, 0.1283, 0.4553, 0.1283, 0.3928, 0.1439, 0.8303, 0.1361, 0.8928, 0.1283, 0.8303, 0.1283, 0.5178, 0.1283, 0.5803, 0.1127, 0.5803, 0.1127, 0.5178, 0.1283, 0.4553, 0.1283, 0.5178, 0.1127, 0.5178, 0.1127, 0.4553, 0.1283, 0.3928, 0.1283, 0.4553, 0.1127, 0.4553, 0.1127, 0.3928, 0.1283, 0.8303, 0.1205, 0.8928, 0.1127, 0.8303, 0.1283, 0.7678, 0.1283, 0.8303, 0.1127, 0.8303, 0.1127, 0.7678, 0.1283, 0.7053, 0.1283, 0.7678, 0.1127, 0.7678, 0.1127, 0.7053, 0.1283, 0.6428, 0.1283, 0.7053, 0.1127, 0.7053, 0.1127, 0.6428, 0.1283, 0.5803, 0.1283, 0.6428, 0.1127, 0.6428, 0.1127, 0.5803, 0.1127, 0.7053, 0.1127, 0.7678, 0.09704, 0.7678, 0.09704, 0.7053, 0.1127, 0.6428, 0.1127, 0.7053, 0.09704, 0.7053, 0.09704, 0.6428, 0.1127, 0.5803, 0.1127, 0.6428, 0.09704, 0.6428, 0.09704, 0.5803, 0.1127, 0.5178, 0.1127, 0.5803, 0.09704, 0.5803, 0.09704, 0.5178, 0.1127, 0.4553, 0.1127, 0.5178, 0.09704, 0.5178, 0.09704, 0.4553, 0.1127, 0.3928, 0.1127, 0.4553, 0.09704, 0.4553, 0.09704, 0.3928, 0.1127, 0.8303, 0.1048, 0.8928, 0.09704, 0.8303, 0.1127, 0.7678, 0.1127, 0.8303, 0.09704, 0.8303, 0.09704, 0.7678, 0.09704, 0.4553, 0.09704, 0.5178, 0.08141, 0.5178, 0.08141, 0.4553, 0.09704, 0.3928, 0.09704, 0.4553, 0.08141, 0.4553, 0.08141, 0.3928, 0.09704, 0.8303, 0.08922, 0.8928, 0.08141, 0.8303, 0.09704, 0.7678, 0.09704, 0.8303, 0.08141, 0.8303, 0.08141, 0.7678, 0.09704, 0.7053, 0.09704, 0.7678, 0.08141, 0.7678, 0.08141, 0.7053, 0.09704, 0.6428, 0.09704, 0.7053, 0.08141, 0.7053, 0.08141, 0.6428, 0.09704, 0.5803, 0.09704, 0.6428, 0.08141, 0.6428, 0.08141, 0.5803, 0.09704, 0.5178, 0.09704, 0.5803, 0.08141, 0.5803, 0.08141, 0.5178, 0.08141, 0.6428, 0.08141, 0.7053, 0.06579, 0.7053, 0.06579, 0.6428, 0.08141, 0.5803, 0.08141, 0.6428, 0.06579, 0.6428, 0.06579, 0.5803, 0.08141, 0.5178, 0.08141, 0.5803, 0.06579, 0.5803, 0.06579, 0.5178, 0.08141, 0.4553, 0.08141, 0.5178, 0.06579, 0.5178, 0.06579, 0.4553, 0.08141, 0.3928, 0.08141, 0.4553, 0.06579, 0.4553, 0.06579, 0.3928, 0.08141, 0.8303, 0.0736, 0.8928, 0.06579, 0.8303, 0.08141, 0.7678, 0.08141, 0.8303, 0.06579, 0.8303, 0.06579, 0.7678, 0.08141, 0.7053, 0.08141, 0.7678, 0.06579, 0.7678, 0.06579, 0.7053, 0.06579, 0.3928, 0.06579, 0.4553, 0.05016, 0.4553, 0.05016, 0.3928, 0.06579, 0.8303, 0.05797, 0.8928, 0.05016, 0.8303, 0.06579, 0.7678, 0.06579, 0.8303, 0.05016, 0.8303, 0.05016, 0.7678, 0.06579, 0.7053, 0.06579, 0.7678, 0.05016, 0.7678, 0.05016, 0.7053, 0.06579, 0.6428, 0.06579, 0.7053, 0.05016, 0.7053, 0.05016, 0.6428, 0.06579, 0.5803, 0.06579, 0.6428, 0.05016, 0.6428, 0.05016, 0.5803, 0.06579, 0.5178, 0.06579, 0.5803, 0.05016, 0.5803, 0.05016, 0.5178, 0.06579, 0.4553, 0.06579, 0.5178, 0.05016, 0.5178, 0.05016, 0.4553, 0.05016, 0.6428, 0.05016, 0.7053, 0.03454, 0.7053, 0.03454, 0.6428, 0.05016, 0.5803, 0.05016, 0.6428, 0.03454, 0.6428, 0.03454, 0.5803, 0.05016, 0.5178, 0.05016, 0.5803, 0.03454, 0.5803, 0.03454, 0.5178, 0.05016, 0.4553, 0.05016, 0.5178, 0.03454, 0.5178, 0.03454, 0.4553, 0.05016, 0.3928, 0.05016, 0.4553, 0.03454, 0.4553, 0.03454, 0.3928, 0.05016, 0.8303, 0.04235, 0.8928, 0.03454, 0.8303, 0.05016, 0.7678, 0.05016, 0.8303, 0.03454, 0.8303, 0.03454, 0.7678, 0.05016, 0.7053, 0.05016, 0.7678, 0.03454, 0.7678, 0.03454, 0.7053, 0.03454, 0.3928, 0.03454, 0.4553, 0.01891, 0.4553, 0.01891, 0.3928, 0.03454, 0.8303, 0.02672, 0.8928, 0.01891, 0.8303, 0.03454, 0.7678, 0.03454, 0.8303, 0.01891, 0.8303, 0.01891, 0.7678, 0.03454, 0.7053, 0.03454, 0.7678, 0.01891, 0.7678, 0.01891, 0.7053, 0.03454, 0.6428, 0.03454, 0.7053, 0.01891, 0.7053, 0.01891, 0.6428, 0.03454, 0.5803, 0.03454, 0.6428, 0.01891, 0.6428, 0.01891, 0.5803, 0.03454, 0.5178, 0.03454, 0.5803, 0.01891, 0.5803, 0.01891, 0.5178, 0.03454, 0.4553, 0.03454, 0.5178, 0.01891, 0.5178, 0.01891, 0.4553, 0.01891, 0.5803, 0.01891, 0.6428, 0.003287, 0.6428, 0.003287, 0.5803, 0.01891, 0.5178, 0.01891, 0.5803, 0.003287, 0.5803, 0.003287, 0.5178, 0.01891, 0.4553, 0.01891, 0.5178, 0.003287, 0.5178, 0.003287, 0.4553, 0.01891, 0.3928, 0.01891, 0.4553, 0.003287, 0.4553, 0.003287, 0.3928, 0.01891, 0.8303, 0.0111, 0.8928, 0.003287, 0.8303, 0.01891, 0.7678, 0.01891, 0.8303, 0.003287, 0.8303, 0.003287, 0.7678, 0.01891, 0.7053, 0.01891, 0.7678, 0.003287, 0.7678, 0.003287, 0.7053, 0.01891, 0.6428, 0.01891, 0.7053, 0.003287, 0.7053, 0.003287, 0.6428, 0.003287, 0.8303, -0.004525, 0.8928, -0.01234, 0.8303, 0.003287, 0.7678, 0.003287, 0.8303, -0.01234, 0.8303, -0.01234, 0.7678, 0.003287, 0.7053, 0.003287, 0.7678, -0.01234, 0.7678, -0.01234, 0.7053, 0.003287, 0.6428, 0.003287, 0.7053, -0.01234, 0.7053, -0.01234, 0.6428, 0.003287, 0.5803, 0.003287, 0.6428, -0.01234, 0.6428, -0.01234, 0.5803, 0.003287, 0.5178, 0.003287, 0.5803, -0.01234, 0.5803, -0.01234, 0.5178, 0.003287, 0.4553, 0.003287, 0.5178, -0.01234, 0.5178, -0.01234, 0.4553, 0.003287, 0.3928, 0.003287, 0.4553, -0.01234, 0.4553, -0.01234, 0.3928, -0.01234, 0.5803, -0.01234, 0.6428, -0.02796, 0.6428, -0.02796, 0.5803, -0.01234, 0.5178, -0.01234, 0.5803, -0.02796, 0.5803, -0.02796, 0.5178, -0.01234, 0.4553, -0.01234, 0.5178, -0.02796, 0.5178, -0.02796, 0.4553, -0.01234, 0.3928, -0.01234, 0.4553, -0.02796, 0.4553, -0.02796, 0.3928, -0.01234, 0.8303, -0.02015, 0.8928, -0.02796, 0.8303, -0.01234, 0.7678, -0.01234, 0.8303, -0.02796, 0.8303, -0.02796, 0.7678, -0.01234, 0.7053, -0.01234, 0.7678, -0.02796, 0.7678, -0.02796, 0.7053, -0.01234, 0.6428, -0.01234, 0.7053, -0.02796, 0.7053, -0.02796, 0.6428, -0.02796, 0.7678, -0.02796, 0.8303, -0.04359, 0.8303, -0.04359, 0.7678, -0.02796, 0.7053, -0.02796, 0.7678, -0.04359, 0.7678, -0.04359, 0.7053, -0.02796, 0.6428, -0.02796, 0.7053, -0.04359, 0.7053, -0.04359, 0.6428, -0.02796, 0.5803, -0.02796, 0.6428, -0.04359, 0.6428, -0.04359, 0.5803, -0.02796, 0.5178, -0.02796, 0.5803, -0.04359, 0.5803, -0.04359, 0.5178, -0.02796, 0.4553, -0.02796, 0.5178, -0.04359, 0.5178, -0.04359, 0.4553, -0.02796, 0.3928, -0.02796, 0.4553, -0.04359, 0.4553, -0.04359, 0.3928, -0.02796, 0.8303, -0.03578, 0.8928, -0.04359, 0.8303, -0.04359, 0.5178, -0.04359, 0.5803, -0.05921, 0.5803, -0.05921, 0.5178, -0.04359, 0.4553, -0.04359, 0.5178, -0.05921, 0.5178, -0.05921, 0.4553, -0.04359, 0.3928, -0.04359, 0.4553, -0.05921, 0.4553, -0.05921, 0.3928, -0.04359, 0.8303, -0.0514, 0.8928, -0.05921, 0.8303, -0.04359, 0.7678, -0.04359, 0.8303, -0.05921, 0.8303, -0.05921, 0.7678, -0.04359, 0.7053, -0.04359, 0.7678, -0.05921, 0.7678, -0.05921, 0.7053, -0.04359, 0.6428, -0.04359, 0.7053, -0.05921, 0.7053, -0.05921, 0.6428, -0.04359, 0.5803, -0.04359, 0.6428, -0.05921, 0.6428, -0.05921, 0.5803, -0.05921, 0.7053, -0.05921, 0.7678, -0.07484, 0.7678, -0.07484, 0.7053, -0.05921, 0.6428, -0.05921, 0.7053, -0.07484, 0.7053, -0.07484, 0.6428, -0.05921, 0.5803, -0.05921, 0.6428, -0.07484, 0.6428, -0.07484, 0.5803, -0.05921, 0.5178, -0.05921, 0.5803, -0.07484, 0.5803, -0.07484, 0.5178, -0.05921, 0.4553, -0.05921, 0.5178, -0.07484, 0.5178, -0.07484, 0.4553, -0.05921, 0.3928, -0.05921, 0.4553, -0.07484, 0.4553, -0.07484, 0.3928, -0.05921, 0.8303, -0.06703, 0.8928, -0.07484, 0.8303, -0.05921, 0.7678, -0.05921, 0.8303, -0.07484, 0.8303, -0.07484, 0.7678, -0.07484, 0.4553, -0.07484, 0.5178, -0.09046, 0.5178, -0.09046, 0.4553, -0.07484, 0.3928, -0.07484, 0.4553, -0.09046, 0.4553, -0.09046, 0.3928, -0.07484, 0.8303, -0.08265, 0.8928, -0.09046, 0.8303, -0.07484, 0.7678, -0.07484, 0.8303, -0.09046, 0.8303, -0.09046, 0.7678, -0.07484, 0.7053, -0.07484, 0.7678, -0.09046, 0.7678, -0.09046, 0.7053, -0.07484, 0.6428, -0.07484, 0.7053, -0.09046, 0.7053, -0.09046, 0.6428, -0.07484, 0.5803, -0.07484, 0.6428, -0.09046, 0.6428, -0.09046, 0.5803, -0.07484, 0.5178, -0.07484, 0.5803, -0.09046, 0.5803, -0.09046, 0.5178, -0.09046, 0.7053, -0.09046, 0.7678, -0.1061, 0.7678, -0.1061, 0.7053, -0.09046, 0.6428, -0.09046, 0.7053, -0.1061, 0.7053, -0.1061, 0.6428, -0.09046, 0.5803, -0.09046, 0.6428, -0.1061, 0.6428, -0.1061, 0.5803, -0.09046, 0.5178, -0.09046, 0.5803, -0.1061, 0.5803, -0.1061, 0.5178, -0.09046, 0.4553, -0.09046, 0.5178, -0.1061, 0.5178, -0.1061, 0.4553, -0.09046, 0.3928, -0.09046, 0.4553, -0.1061, 0.4553, -0.1061, 0.3928, -0.09046, 0.8303, -0.09828, 0.8928, -0.1061, 0.8303, -0.09046, 0.7678, -0.09046, 0.8303, -0.1061, 0.8303, -0.1061, 0.7678, -0.1061, 0.4553, -0.1061, 0.5178, -0.1217, 0.5178, -0.1217, 0.4553, -0.1061, 0.3928, -0.1061, 0.4553, -0.1217, 0.4553, -0.1217, 0.3928, -0.1061, 0.8303, -0.1139, 0.8928, -0.1217, 0.8303, -0.1061, 0.7678, -0.1061, 0.8303, -0.1217, 0.8303, -0.1217, 0.7678, -0.1061, 0.7053, -0.1061, 0.7678, -0.1217, 0.7678, -0.1217, 0.7053, -0.1061, 0.6428, -0.1061, 0.7053, -0.1217, 0.7053, -0.1217, 0.6428, -0.1061, 0.5803, -0.1061, 0.6428, -0.1217, 0.6428, -0.1217, 0.5803, -0.1061, 0.5178, -0.1061, 0.5803, -0.1217, 0.5803, -0.1217, 0.5178, -0.1217, 0.6428, -0.1217, 0.7053, -0.1373, 0.7053, -0.1373, 0.6428, -0.1217, 0.5803, -0.1217, 0.6428, -0.1373, 0.6428, -0.1373, 0.5803, -0.1217, 0.5178, -0.1217, 0.5803, -0.1373, 0.5803, -0.1373, 0.5178, -0.1217, 0.4553, -0.1217, 0.5178, -0.1373, 0.5178, -0.1373, 0.4553, -0.1217, 0.3928, -0.1217, 0.4553, -0.1373, 0.4553, -0.1373, 0.3928, -0.1217, 0.8303, -0.1295, 0.8928, -0.1373, 0.8303, -0.1217, 0.7678, -0.1217, 0.8303, -0.1373, 0.8303, -0.1373, 0.7678, -0.1217, 0.7053, -0.1217, 0.7678, -0.1373, 0.7678, -0.1373, 0.7053, -0.1373, 0.3928, -0.1373, 0.4553, -0.153, 0.4553, -0.153, 0.3928, -0.1373, 0.8303, -0.1452, 0.8928, -0.153, 0.8303, -0.1373, 0.7678, -0.1373, 0.8303, -0.153, 0.8303, -0.153, 0.7678, -0.1373, 0.7053, -0.1373, 0.7678, -0.153, 0.7678, -0.153, 0.7053, -0.1373, 0.6428, -0.1373, 0.7053, -0.153, 0.7053, -0.153, 0.6428, -0.1373, 0.5803, -0.1373, 0.6428, -0.153, 0.6428, -0.153, 0.5803, -0.1373, 0.5178, -0.1373, 0.5803, -0.153, 0.5803, -0.153, 0.5178, -0.1373, 0.4553, -0.1373, 0.5178, -0.153, 0.5178, -0.153, 0.4553, -0.153, 0.6428, -0.153, 0.7053, -0.1686, 0.7053, -0.1686, 0.6428, -0.153, 0.5803, -0.153, 0.6428, -0.1686, 0.6428, -0.1686, 0.5803, -0.153, 0.5178, -0.153, 0.5803, -0.1686, 0.5803, -0.1686, 0.5178, -0.153, 0.4553, -0.153, 0.5178, -0.1686, 0.5178, -0.1686, 0.4553, -0.153, 0.3928, -0.153, 0.4553, -0.1686, 0.4553, -0.1686, 0.3928, -0.153, 0.8303, -0.1608, 0.8928, -0.1686, 0.8303, -0.153, 0.7678, -0.153, 0.8303, -0.1686, 0.8303, -0.1686, 0.7678, -0.153, 0.7053, -0.153, 0.7678, -0.1686, 0.7678, -0.1686, 0.7053, -0.1686, 0.3928, -0.1686, 0.4553, -0.1842, 0.4553, -0.1842, 0.3928, -0.1686, 0.8303, -0.1764, 0.8928, -0.1842, 0.8303, -0.1686, 0.7678, -0.1686, 0.8303, -0.1842, 0.8303, -0.1842, 0.7678, -0.1686, 0.7053, -0.1686, 0.7678, -0.1842, 0.7678, -0.1842, 0.7053, -0.1686, 0.6428, -0.1686, 0.7053, -0.1842, 0.7053, -0.1842, 0.6428, -0.1686, 0.5803, -0.1686, 0.6428, -0.1842, 0.6428, -0.1842, 0.5803, -0.1686, 0.5178, -0.1686, 0.5803, -0.1842, 0.5803, -0.1842, 0.5178, -0.1686, 0.4553, -0.1686, 0.5178, -0.1842, 0.5178, -0.1842, 0.4553, -0.1842, 0.5803, -0.1842, 0.6428, -0.1998, 0.6428, -0.1998, 0.5803, -0.1842, 0.5178, -0.1842, 0.5803, -0.1998, 0.5803, -0.1998, 0.5178, -0.1842, 0.4553, -0.1842, 0.5178, -0.1998, 0.5178, -0.1998, 0.4553, -0.1842, 0.3928, -0.1842, 0.4553, -0.1998, 0.4553, -0.1998, 0.3928, -0.1842, 0.8303, -0.192, 0.8928, -0.1998, 0.8303, -0.1842, 0.7678, -0.1842, 0.8303, -0.1998, 0.8303, -0.1998, 0.7678, -0.1842, 0.7053, -0.1842, 0.7678, -0.1998, 0.7678, -0.1998, 0.7053, -0.1842, 0.6428, -0.1842, 0.7053, -0.1998, 0.7053, -0.1998, 0.6428, -0.1998, 0.7678, -0.1998, 0.8303, -0.2155, 0.8303, -0.2155, 0.7678, -0.1998, 0.7053, -0.1998, 0.7678, -0.2155, 0.7678, -0.2155, 0.7053, -0.1998, 0.6428, -0.1998, 0.7053, -0.2155, 0.7053, -0.2155, 0.6428, -0.1998, 0.5803, -0.1998, 0.6428, -0.2155, 0.6428, -0.2155, 0.5803, -0.1998, 0.5178, -0.1998, 0.5803, -0.2155, 0.5803, -0.2155, 0.5178, -0.1998, 0.4553, -0.1998, 0.5178, -0.2155, 0.5178, -0.2155, 0.4553, -0.1998, 0.3928, -0.1998, 0.4553, -0.2155, 0.4553, -0.2155, 0.3928, -0.1998, 0.8303, -0.2077, 0.8928, -0.2155, 0.8303, -0.2155, 0.5178, -0.2155, 0.5803, -0.2311, 0.5803, -0.2311, 0.5178, -0.2155, 0.4553, -0.2155, 0.5178, -0.2311, 0.5178, -0.2311, 0.4553, -0.2155, 0.3928, -0.2155, 0.4553, -0.2311, 0.4553, -0.2311, 0.3928, -0.2155, 0.8303, -0.2233, 0.8928, -0.2311, 0.8303, -0.2155, 0.7678, -0.2155, 0.8303, -0.2311, 0.8303, -0.2311, 0.7678, -0.2155, 0.7053, -0.2155, 0.7678, -0.2311, 0.7678, -0.2311, 0.7053, -0.2155, 0.6428, -0.2155, 0.7053, -0.2311, 0.7053, -0.2311, 0.6428, -0.2155, 0.5803, -0.2155, 0.6428, -0.2311, 0.6428, -0.2311, 0.5803, -0.2311, 0.7678, -0.2311, 0.8303, -0.2467, 0.8303, -0.2467, 0.7678, -0.2311, 0.7053, -0.2311, 0.7678, -0.2467, 0.7678, -0.2467, 0.7053, -0.2311, 0.6428, -0.2311, 0.7053, -0.2467, 0.7053, -0.2467, 0.6428, -0.2311, 0.5803, -0.2311, 0.6428, -0.2467, 0.6428, -0.2467, 0.5803, -0.2311, 0.5178, -0.2311, 0.5803, -0.2467, 0.5803, -0.2467, 0.5178, -0.2311, 0.4553, -0.2311, 0.5178, -0.2467, 0.5178, -0.2467, 0.4553, -0.2311, 0.3928, -0.2311, 0.4553, -0.2467, 0.4553, -0.2467, 0.3928, -0.2311, 0.8303, -0.2389, 0.8928, -0.2467, 0.8303, -0.2467, 0.5178, -0.2467, 0.5803, -0.2623, 0.5803, -0.2623, 0.5178, -0.2467, 0.4553, -0.2467, 0.5178, -0.2623, 0.5178, -0.2623, 0.4553, -0.2467, 0.3928, -0.2467, 0.4553, -0.2623, 0.4553, -0.2623, 0.3928, -0.2467, 0.8303, -0.2545, 0.8928, -0.2623, 0.8303, -0.2467, 0.7678, -0.2467, 0.8303, -0.2623, 0.8303, -0.2623, 0.7678, -0.2467, 0.7053, -0.2467, 0.7678, -0.2623, 0.7678, -0.2623, 0.7053, -0.2467, 0.6428, -0.2467, 0.7053, -0.2623, 0.7053, -0.2623, 0.6428, -0.2467, 0.5803, -0.2467, 0.6428, -0.2623, 0.6428, -0.2623, 0.5803, -0.2623, 0.7053, -0.2623, 0.7678, -0.278, 0.7678, -0.278, 0.7053, -0.2623, 0.6428, -0.2623, 0.7053, -0.278, 0.7053, -0.278, 0.6428, -0.2623, 0.5803, -0.2623, 0.6428, -0.278, 0.6428, -0.278, 0.5803, -0.2623, 0.5178, -0.2623, 0.5803, -0.278, 0.5803, -0.278, 0.5178, -0.2623, 0.4553, -0.2623, 0.5178, -0.278, 0.5178, -0.278, 0.4553, -0.2623, 0.3928, -0.2623, 0.4553, -0.278, 0.4553, -0.278, 0.3928, -0.2623, 0.8303, -0.2702, 0.8928, -0.278, 0.8303, -0.2623, 0.7678, -0.2623, 0.8303, -0.278, 0.8303, -0.278, 0.7678, -0.278, 0.4553, -0.278, 0.5178, -0.2936, 0.5178, -0.2936, 0.4553, -0.278, 0.3928, -0.278, 0.4553, -0.2936, 0.4553, -0.2936, 0.3928, -0.278, 0.8303, -0.2858, 0.8928, -0.2936, 0.8303, -0.278, 0.7678, -0.278, 0.8303, -0.2936, 0.8303, -0.2936, 0.7678, -0.278, 0.7053, -0.278, 0.7678, -0.2936, 0.7678, -0.2936, 0.7053, -0.278, 0.6428, -0.278, 0.7053, -0.2936, 0.7053, -0.2936, 0.6428, -0.278, 0.5803, -0.278, 0.6428, -0.2936, 0.6428, -0.2936, 0.5803, -0.278, 0.5178, -0.278, 0.5803, -0.2936, 0.5803, -0.2936, 0.5178, -0.2936, 0.7053, -0.2936, 0.7678, -0.3092, 0.7678, -0.3092, 0.7053, -0.2936, 0.6428, -0.2936, 0.7053, -0.3092, 0.7053, -0.3092, 0.6428, -0.2936, 0.5803, -0.2936, 0.6428, -0.3092, 0.6428, -0.3092, 0.5803, -0.2936, 0.5178, -0.2936, 0.5803, -0.3092, 0.5803, -0.3092, 0.5178, -0.2936, 0.4553, -0.2936, 0.5178, -0.3092, 0.5178, -0.3092, 0.4553, -0.2936, 0.3928, -0.2936, 0.4553, -0.3092, 0.4553, -0.3092, 0.3928, -0.2936, 0.8303, -0.3014, 0.8928, -0.3092, 0.8303, -0.2936, 0.7678, -0.2936, 0.8303, -0.3092, 0.8303, -0.3092, 0.7678, -0.3092, 0.4553, -0.3092, 0.5178, -0.3248, 0.5178, -0.3248, 0.4553, -0.3092, 0.3928, -0.3092, 0.4553, -0.3248, 0.4553, -0.3248, 0.3928, -0.3092, 0.8303, -0.317, 0.8928, -0.3248, 0.8303, -0.3092, 0.7678, -0.3092, 0.8303, -0.3248, 0.8303, -0.3248, 0.7678, -0.3092, 0.7053, -0.3092, 0.7678, -0.3248, 0.7678, -0.3248, 0.7053, -0.3092, 0.6428, -0.3092, 0.7053, -0.3248, 0.7053, -0.3248, 0.6428, -0.3092, 0.5803, -0.3092, 0.6428, -0.3248, 0.6428, -0.3248, 0.5803, -0.3092, 0.5178, -0.3092, 0.5803, -0.3248, 0.5803, -0.3248, 0.5178, -0.3248, 0.6428, -0.3248, 0.7053, -0.3405, 0.7053, -0.3405, 0.6428, -0.3248, 0.5803, -0.3248, 0.6428, -0.3405, 0.6428, -0.3405, 0.5803, -0.3248, 0.5178, -0.3248, 0.5803, -0.3405, 0.5803, -0.3405, 0.5178, -0.3248, 0.4553, -0.3248, 0.5178, -0.3405, 0.5178, -0.3405, 0.4553, -0.3248, 0.3928, -0.3248, 0.4553, -0.3405, 0.4553, -0.3405, 0.3928, -0.3248, 0.8303, -0.3327, 0.8928, -0.3405, 0.8303, -0.3248, 0.7678, -0.3248, 0.8303, -0.3405, 0.8303, -0.3405, 0.7678, -0.3248, 0.7053, -0.3248, 0.7678, -0.3405, 0.7678, -0.3405, 0.7053, -0.3405, 0.3928, -0.3405, 0.4553, -0.3561, 0.4553, -0.3561, 0.3928, -0.3405, 0.8303, -0.3483, 0.8928, -0.3561, 0.8303, -0.3405, 0.7678, -0.3405, 0.8303, -0.3561, 0.8303, -0.3561, 0.7678, -0.3405, 0.7053, -0.3405, 0.7678, -0.3561, 0.7678, -0.3561, 0.7053, -0.3405, 0.6428, -0.3405, 0.7053, -0.3561, 0.7053, -0.3561, 0.6428, -0.3405, 0.5803, -0.3405, 0.6428, -0.3561, 0.6428, -0.3561, 0.5803, -0.3405, 0.5178, -0.3405, 0.5803, -0.3561, 0.5803, -0.3561, 0.5178, -0.3405, 0.4553, -0.3405, 0.5178, -0.3561, 0.5178, -0.3561, 0.4553, -0.3561, 0.5803, -0.3561, 0.6428, -0.3717, 0.6428, -0.3717, 0.5803, -0.3561, 0.5178, -0.3561, 0.5803, -0.3717, 0.5803, -0.3717, 0.5178, -0.3561, 0.4553, -0.3561, 0.5178, -0.3717, 0.5178, -0.3717, 0.4553, -0.3561, 0.3928, -0.3561, 0.4553, -0.3717, 0.4553, -0.3717, 0.3928, -0.3561, 0.8303, -0.3639, 0.8928, -0.3717, 0.8303, -0.3561, 0.7678, -0.3561, 0.8303, -0.3717, 0.8303, -0.3717, 0.7678, -0.3561, 0.7053, -0.3561, 0.7678, -0.3717, 0.7678, -0.3717, 0.7053, -0.3561, 0.6428, -0.3561, 0.7053, -0.3717, 0.7053, -0.3717, 0.6428, -0.3717, 0.8303, -0.3795, 0.8928, -0.3873, 0.8303, -0.3717, 0.7678, -0.3717, 0.8303, -0.3873, 0.8303, -0.3873, 0.7678, -0.3717, 0.7053, -0.3717, 0.7678, -0.3873, 0.7678, -0.3873, 0.7053, -0.3717, 0.6428, -0.3717, 0.7053, -0.3873, 0.7053, -0.3873, 0.6428, -0.3717, 0.5803, -0.3717, 0.6428, -0.3873, 0.6428, -0.3873, 0.5803, -0.3717, 0.5178, -0.3717, 0.5803, -0.3873, 0.5803, -0.3873, 0.5178, -0.3717, 0.4553, -0.3717, 0.5178, -0.3873, 0.5178, -0.3873, 0.4553, -0.3717, 0.3928, -0.3717, 0.4553, -0.3873, 0.4553, -0.3873, 0.3928, -0.3873, 0.5803, -0.3873, 0.6428, -0.403, 0.6428, -0.403, 0.5803, -0.3873, 0.5178, -0.3873, 0.5803, -0.403, 0.5803, -0.403, 0.5178, -0.3873, 0.4553, -0.3873, 0.5178, -0.403, 0.5178, -0.403, 0.4553, -0.3873, 0.3928, -0.3873, 0.4553, -0.403, 0.4553, -0.403, 0.3928, -0.3873, 0.8303, -0.3952, 0.8928, -0.403, 0.8303, -0.3873, 0.7678, -0.3873, 0.8303, -0.403, 0.8303, -0.403, 0.7678, -0.3873, 0.7053, -0.3873, 0.7678, -0.403, 0.7678, -0.403, 0.7053, -0.3873, 0.6428, -0.3873, 0.7053, -0.403, 0.7053, -0.403, 0.6428, -0.403, 0.7678, -0.403, 0.8303, -0.4186, 0.8303, -0.4186, 0.7678, -0.403, 0.7053, -0.403, 0.7678, -0.4186, 0.7678, -0.4186, 0.7053, -0.403, 0.6428, -0.403, 0.7053, -0.4186, 0.7053, -0.4186, 0.6428, -0.403, 0.5803, -0.403, 0.6428, -0.4186, 0.6428, -0.4186, 0.5803, -0.403, 0.5178, -0.403, 0.5803, -0.4186, 0.5803, -0.4186, 0.5178, -0.403, 0.4553, -0.403, 0.5178, -0.4186, 0.5178, -0.4186, 0.4553, -0.403, 0.3928, -0.403, 0.4553, -0.4186, 0.4553, -0.4186, 0.3928, -0.403, 0.8303, -0.4108, 0.8928, -0.4186, 0.8303, -0.4186, 0.5178, -0.4186, 0.5803, -0.4342, 0.5803, -0.4342, 0.5178, -0.4186, 0.4553, -0.4186, 0.5178, -0.4342, 0.5178, -0.4342, 0.4553, -0.4186, 0.3928, -0.4186, 0.4553, -0.4342, 0.4553, -0.4342, 0.3928, -0.4186, 0.8303, -0.4264, 0.8928, -0.4342, 0.8303, -0.4186, 0.7678, -0.4186, 0.8303, -0.4342, 0.8303, -0.4342, 0.7678, -0.4186, 0.7053, -0.4186, 0.7678, -0.4342, 0.7678, -0.4342, 0.7053, -0.4186, 0.6428, -0.4186, 0.7053, -0.4342, 0.7053, -0.4342, 0.6428, -0.4186, 0.5803, -0.4186, 0.6428, -0.4342, 0.6428, -0.4342, 0.5803, -0.4342, 0.7678, -0.4342, 0.8303, -0.4498, 0.8303, -0.4498, 0.7678, -0.4342, 0.7053, -0.4342, 0.7678, -0.4498, 0.7678, -0.4498, 0.7053, -0.4342, 0.6428, -0.4342, 0.7053, -0.4498, 0.7053, -0.4498, 0.6428, -0.4342, 0.5803, -0.4342, 0.6428, -0.4498, 0.6428, -0.4498, 0.5803, -0.4342, 0.5178, -0.4342, 0.5803, -0.4498, 0.5803, -0.4498, 0.5178, -0.4342, 0.4553, -0.4342, 0.5178, -0.4498, 0.5178, -0.4498, 0.4553, -0.4342, 0.3928, -0.4342, 0.4553, -0.4498, 0.4553, -0.4498, 0.3928, -0.4342, 0.8303, -0.442, 0.8928, -0.4498, 0.8303, -0.4498, 0.5178, -0.4498, 0.5803, -0.4655, 0.5803, -0.4655, 0.5178, -0.4498, 0.4553, -0.4498, 0.5178, -0.4655, 0.5178, -0.4655, 0.4553, -0.4498, 0.3928, -0.4498, 0.4553, -0.4655, 0.4553, -0.4655, 0.3928, -0.4498, 0.8303, -0.4577, 0.8928, -0.4655, 0.8303, -0.4498, 0.7678, -0.4498, 0.8303, -0.4655, 0.8303, -0.4655, 0.7678, -0.4498, 0.7053, -0.4498, 0.7678, -0.4655, 0.7678, -0.4655, 0.7053, -0.4498, 0.6428, -0.4498, 0.7053, -0.4655, 0.7053, -0.4655, 0.6428, -0.4498, 0.5803, -0.4498, 0.6428, -0.4655, 0.6428, -0.4655, 0.5803, -0.4655, 0.7053, -0.4655, 0.7678, -0.4811, 0.7678, -0.4811, 0.7053, -0.4655, 0.6428, -0.4655, 0.7053, -0.4811, 0.7053, -0.4811, 0.6428, -0.4655, 0.5803, -0.4655, 0.6428, -0.4811, 0.6428, -0.4811, 0.5803, -0.4655, 0.5178, -0.4655, 0.5803, -0.4811, 0.5803, -0.4811, 0.5178, -0.4655, 0.4553, -0.4655, 0.5178, -0.4811, 0.5178, -0.4811, 0.4553, -0.4655, 0.3928, -0.4655, 0.4553, -0.4811, 0.4553, -0.4811, 0.3928, -0.4655, 0.8303, -0.4733, 0.8928, -0.4811, 0.8303, -0.4655, 0.7678, -0.4655, 0.8303, -0.4811, 0.8303, -0.4811, 0.7678, -0.4811, 0.4553, -0.4811, 0.5178, -0.4967, 0.5178, -0.4967, 0.4553, -0.4811, 0.3928, -0.4811, 0.4553, -0.4967, 0.4553, -0.4967, 0.3928, -0.4811, 0.8303, -0.4889, 0.8928, -0.4967, 0.8303, -0.4811, 0.7678, -0.4811, 0.8303, -0.4967, 0.8303, -0.4967, 0.7678, -0.4811, 0.7053, -0.4811, 0.7678, -0.4967, 0.7678, -0.4967, 0.7053, -0.4811, 0.6428, -0.4811, 0.7053, -0.4967, 0.7053, -0.4967, 0.6428, -0.4811, 0.5803, -0.4811, 0.6428, -0.4967, 0.6428, -0.4967, 0.5803, -0.4811, 0.5178, -0.4811, 0.5803, -0.4967, 0.5803, -0.4967, 0.5178, 0.5033, 0.6428, 0.5033, 0.7053, 0.4877, 0.7053, 0.4877, 0.6428, 0.5033, 0.5803, 0.5033, 0.6428, 0.4877, 0.6428, 0.4877, 0.5803, 0.5033, 0.5178, 0.5033, 0.5803, 0.4877, 0.5803, 0.4877, 0.5178, 0.5033, 0.4553, 0.5033, 0.5178, 0.4877, 0.5178, 0.4877, 0.4553, 0.5033, 0.3928, 0.5033, 0.4553, 0.4877, 0.4553, 0.4877, 0.3928, 0.5033, 0.8303, 0.4955, 0.8928, 0.4877, 0.8303, 0.5033, 0.7678, 0.5033, 0.8303, 0.4877, 0.8303, 0.4877, 0.7678, 0.5033, 0.7053, 0.5033, 0.7678, 0.4877, 0.7678, 0.4877, 0.7053, 0.4877, 0.3928, 0.4877, 0.4553, 0.472, 0.4553, 0.472, 0.3928, 0.4877, 0.8303, 0.4798, 0.8928, 0.472, 0.8303, 0.4877, 0.7678, 0.4877, 0.8303, 0.472, 0.8303, 0.472, 0.7678, 0.4877, 0.7053, 0.4877, 0.7678, 0.472, 0.7678, 0.472, 0.7053, 0.4877, 0.6428, 0.4877, 0.7053, 0.472, 0.7053, 0.472, 0.6428, 0.4877, 0.5803, 0.4877, 0.6428, 0.472, 0.6428, 0.472, 0.5803, 0.4877, 0.5178, 0.4877, 0.5803, 0.472, 0.5803, 0.472, 0.5178, 0.4877, 0.4553, 0.4877, 0.5178, 0.472, 0.5178, 0.472, 0.4553, 0.472, 0.6428, 0.472, 0.7053, 0.4564, 0.7053, 0.4564, 0.6428, 0.472, 0.5803, 0.472, 0.6428, 0.4564, 0.6428, 0.4564, 0.5803, 0.472, 0.5178, 0.472, 0.5803, 0.4564, 0.5803, 0.4564, 0.5178, 0.472, 0.4553, 0.472, 0.5178, 0.4564, 0.5178, 0.4564, 0.4553, 0.472, 0.3928, 0.472, 0.4553, 0.4564, 0.4553, 0.4564, 0.3928, 0.472, 0.8303, 0.4642, 0.8928, 0.4564, 0.8303, 0.472, 0.7678, 0.472, 0.8303, 0.4564, 0.8303, 0.4564, 0.7678, 0.472, 0.7053, 0.472, 0.7678, 0.4564, 0.7678, 0.4564, 0.7053, 0.4564, 0.7678, 0.4564, 0.8303, 0.4408, 0.8303, 0.4408, 0.7678, 0.4564, 0.7053, 0.4564, 0.7678, 0.4408, 0.7678, 0.4408, 0.7053, 0.4564, 0.6428, 0.4564, 0.7053, 0.4408, 0.7053, 0.4408, 0.6428, 0.4564, 0.5803, 0.4564, 0.6428, 0.4408, 0.6428, 0.4408, 0.5803, 0.4564, 0.5178, 0.4564, 0.5803, 0.4408, 0.5803, 0.4408, 0.5178, 0.4564, 0.4553, 0.4564, 0.5178, 0.4408, 0.5178, 0.4408, 0.4553, 0.4564, 0.3928, 0.4564, 0.4553, 0.4408, 0.4553, 0.4408, 0.3928, 0.4564, 0.8303, 0.4486, 0.8928, 0.4408, 0.8303, 0.4408, 0.5178, 0.4408, 0.5803, 0.4252, 0.5803, 0.4252, 0.5178, 0.4408, 0.4553, 0.4408, 0.5178, 0.4252, 0.5178, 0.4252, 0.4553, 0.4408, 0.3928, 0.4408, 0.4553, 0.4252, 0.4553, 0.4252, 0.3928, 0.4408, 0.8303, 0.433, 0.8928, 0.4252, 0.8303, 0.4408, 0.7678, 0.4408, 0.8303, 0.4252, 0.8303, 0.4252, 0.7678, 0.4408, 0.7053, 0.4408, 0.7678, 0.4252, 0.7678, 0.4252, 0.7053, 0.4408, 0.6428, 0.4408, 0.7053, 0.4252, 0.7053, 0.4252, 0.6428, 0.4408, 0.5803, 0.4408, 0.6428, 0.4252, 0.6428, 0.4252, 0.5803, 0.4252, 0.7678, 0.4252, 0.8303, 0.4095, 0.8303, 0.4095, 0.7678, 0.4252, 0.7053, 0.4252, 0.7678, 0.4095, 0.7678, 0.4095, 0.7053, 0.4252, 0.6428, 0.4252, 0.7053, 0.4095, 0.7053, 0.4095, 0.6428, 0.4252, 0.5803, 0.4252, 0.6428, 0.4095, 0.6428, 0.4095, 0.5803, 0.4252, 0.5178, 0.4252, 0.5803, 0.4095, 0.5803, 0.4095, 0.5178, 0.4252, 0.4553, 0.4252, 0.5178, 0.4095, 0.5178, 0.4095, 0.4553, 0.4252, 0.3928, 0.4252, 0.4553, 0.4095, 0.4553, 0.4095, 0.3928, 0.4252, 0.8303, 0.4173, 0.8928, 0.4095, 0.8303, 0.4095, 0.5178, 0.4095, 0.5803, 0.3939, 0.5803, 0.3939, 0.5178, 0.4095, 0.4553, 0.4095, 0.5178, 0.3939, 0.5178, 0.3939, 0.4553, 0.4095, 0.3928, 0.4095, 0.4553, 0.3939, 0.4553, 0.3939, 0.3928, 0.4095, 0.8303, 0.4017, 0.8928, 0.3939, 0.8303, 0.4095, 0.7678, 0.4095, 0.8303, 0.3939, 0.8303, 0.3939, 0.7678, 0.4095, 0.7053, 0.4095, 0.7678, 0.3939, 0.7678, 0.3939, 0.7053, 0.4095, 0.6428, 0.4095, 0.7053, 0.3939, 0.7053, 0.3939, 0.6428, 0.4095, 0.5803, 0.4095, 0.6428, 0.3939, 0.6428, 0.3939, 0.5803, 0.3939, 0.7053, 0.3939, 0.7678, 0.3783, 0.7678, 0.3783, 0.7053, 0.3939, 0.6428, 0.3939, 0.7053, 0.3783, 0.7053, 0.3783, 0.6428, 0.3939, 0.5803, 0.3939, 0.6428, 0.3783, 0.6428, 0.3783, 0.5803, 0.3939, 0.5178, 0.3939, 0.5803, 0.3783, 0.5803, 0.3783, 0.5178, 0.3939, 0.4553, 0.3939, 0.5178, 0.3783, 0.5178, 0.3783, 0.4553, 0.3939, 0.3928, 0.3939, 0.4553, 0.3783, 0.4553, 0.3783, 0.3928, 0.3939, 0.8303, 0.3861, 0.8928, 0.3783, 0.8303, 0.3939, 0.7678, 0.3939, 0.8303, 0.3783, 0.8303, 0.3783, 0.7678, 0.3783, 0.4553, 0.3783, 0.5178, 0.3627, 0.5178, 0.3627, 0.4553, 0.3783, 0.3928, 0.3783, 0.4553, 0.3627, 0.4553, 0.3627, 0.3928, 0.3783, 0.8303, 0.3705, 0.8928, 0.3627, 0.8303, 0.3783, 0.7678, 0.3783, 0.8303, 0.3627, 0.8303, 0.3627, 0.7678, 0.3783, 0.7053, 0.3783, 0.7678, 0.3627, 0.7678, 0.3627, 0.7053, 0.3783, 0.6428, 0.3783, 0.7053, 0.3627, 0.7053, 0.3627, 0.6428, 0.3783, 0.5803, 0.3783, 0.6428, 0.3627, 0.6428, 0.3627, 0.5803, 0.3783, 0.5178, 0.3783, 0.5803, 0.3627, 0.5803, 0.3627, 0.5178, 0.3627, 0.6428, 0.3627, 0.7053, 0.347, 0.7053, 0.347, 0.6428, 0.3627, 0.5803, 0.3627, 0.6428, 0.347, 0.6428, 0.347, 0.5803, 0.3627, 0.5178, 0.3627, 0.5803, 0.347, 0.5803, 0.347, 0.5178, 0.3627, 0.4553, 0.3627, 0.5178, 0.347, 0.5178, 0.347, 0.4553, 0.3627, 0.3928, 0.3627, 0.4553, 0.347, 0.4553, 0.347, 0.3928, 0.3627, 0.8303, 0.3548, 0.8928, 0.347, 0.8303, 0.3627, 0.7678, 0.3627, 0.8303, 0.347, 0.8303, 0.347, 0.7678, 0.3627, 0.7053, 0.3627, 0.7678, 0.347, 0.7678, 0.347, 0.7053, 0.347, 0.3928, 0.347, 0.4553, 0.3314, 0.4553, 0.3314, 0.3928, 0.347, 0.8303, 0.3392, 0.8928, 0.3314, 0.8303, 0.347, 0.7678, 0.347, 0.8303, 0.3314, 0.8303, 0.3314, 0.7678, 0.347, 0.7053, 0.347, 0.7678, 0.3314, 0.7678, 0.3314, 0.7053, 0.347, 0.6428, 0.347, 0.7053, 0.3314, 0.7053, 0.3314, 0.6428, 0.347, 0.5803, 0.347, 0.6428, 0.3314, 0.6428, 0.3314, 0.5803, 0.347, 0.5178, 0.347, 0.5803, 0.3314, 0.5803, 0.3314, 0.5178, 0.347, 0.4553, 0.347, 0.5178, 0.3314, 0.5178, 0.3314, 0.4553, 0.3314, 0.6428, 0.3314, 0.7053, 0.3158, 0.7053, 0.3158, 0.6428, 0.3314, 0.5803, 0.3314, 0.6428, 0.3158, 0.6428, 0.3158, 0.5803, 0.3314, 0.5178, 0.3314, 0.5803, 0.3158, 0.5803, 0.3158, 0.5178, 0.3314, 0.4553, 0.3314, 0.5178, 0.3158, 0.5178, 0.3158, 0.4553, 0.3314, 0.3928, 0.3314, 0.4553, 0.3158, 0.4553, 0.3158, 0.3928, 0.3314, 0.8303, 0.3236, 0.8928, 0.3158, 0.8303, 0.3314, 0.7678, 0.3314, 0.8303, 0.3158, 0.8303, 0.3158, 0.7678, 0.3314, 0.7053, 0.3314, 0.7678, 0.3158, 0.7678, 0.3158, 0.7053, 0.3158, 0.3928, 0.3158, 0.4553, 0.3002, 0.4553, 0.3002, 0.3928, 0.3158, 0.8303, 0.308, 0.8928, 0.3002, 0.8303, 0.3158, 0.7678, 0.3158, 0.8303, 0.3002, 0.8303, 0.3002, 0.7678, 0.3158, 0.7053, 0.3158, 0.7678, 0.3002, 0.7678, 0.3002, 0.7053, 0.3158, 0.6428, 0.3158, 0.7053, 0.3002, 0.7053, 0.3002, 0.6428, 0.3158, 0.5803, 0.3158, 0.6428, 0.3002, 0.6428, 0.3002, 0.5803, 0.3158, 0.5178, 0.3158, 0.5803, 0.3002, 0.5803, 0.3002, 0.5178, 0.3158, 0.4553, 0.3158, 0.5178, 0.3002, 0.5178, 0.3002, 0.4553, 0.3002, 0.5803, 0.3002, 0.6428, 0.2845, 0.6428, 0.2845, 0.5803, 0.3002, 0.5178, 0.3002, 0.5803, 0.2845, 0.5803, 0.2845, 0.5178, 0.3002, 0.4553, 0.3002, 0.5178, 0.2845, 0.5178, 0.2845, 0.4553, 0.3002, 0.3928, 0.3002, 0.4553, 0.2845, 0.4553, 0.2845, 0.3928, 0.3002, 0.8303, 0.2923, 0.8928, 0.2845, 0.8303, 0.3002, 0.7678, 0.3002, 0.8303, 0.2845, 0.8303, 0.2845, 0.7678, 0.3002, 0.7053, 0.3002, 0.7678, 0.2845, 0.7678, 0.2845, 0.7053, 0.3002, 0.6428, 0.3002, 0.7053, 0.2845, 0.7053, 0.2845, 0.6428, 0.2845, 0.8303, 0.2767, 0.8928, 0.2689, 0.8303, 0.2845, 0.7678, 0.2845, 0.8303, 0.2689, 0.8303, 0.2689, 0.7678, 0.2845, 0.7053, 0.2845, 0.7678, 0.2689, 0.7678, 0.2689, 0.7053, 0.2845, 0.6428, 0.2845, 0.7053, 0.2689, 0.7053, 0.2689, 0.6428, 0.2845, 0.5803, 0.2845, 0.6428, 0.2689, 0.6428, 0.2689, 0.5803, 0.2845, 0.5178, 0.2845, 0.5803, 0.2689, 0.5803, 0.2689, 0.5178, 0.2845, 0.4553, 0.2845, 0.5178, 0.2689, 0.5178, 0.2689, 0.4553, 0.2845, 0.3928, 0.2845, 0.4553, 0.2689, 0.4553, 0.2689, 0.3928, 0.2689, 0.5803, 0.2689, 0.6428, 0.2533, 0.6428, 0.2533, 0.5803, 0.2689, 0.5178, 0.2689, 0.5803, 0.2533, 0.5803, 0.2533, 0.5178, 0.2689, 0.4553, 0.2689, 0.5178, 0.2533, 0.5178, 0.2533, 0.4553, 0.2689, 0.3928, 0.2689, 0.4553, 0.2533, 0.4553, 0.2533, 0.3928, 0.2689, 0.8303, 0.2611, 0.8928, 0.2533, 0.8303, 0.2689, 0.7678, 0.2689, 0.8303, 0.2533, 0.8303, 0.2533, 0.7678, 0.2689, 0.7053, 0.2689, 0.7678, 0.2533, 0.7678, 0.2533, 0.7053, 0.2689, 0.6428, 0.2689, 0.7053, 0.2533, 0.7053, 0.2533, 0.6428])
me_sphere_001.materials.append(mat_material_004)
me_sphere_001.update()

# ---- objects
ob_sphere = bpy.data.objects.new('Sphere', me_sphere_001)
ob_spot = bpy.data.objects.new('Spot', light_spot)

# ---- transforms, parenting, visibility, modifiers, constraints
ob_sphere.location = (0.0, 0.0, 0.0)
ob_sphere.scale = (1.25, 1.25, 1.25)
ob_spot.location = (0.0, 0.0, 500.0)
ob_spot.rotation_euler = (3.142, 0.0, 0.0)

# ---- collection membership
col_collection.objects.link(ob_sphere)
col_collection.objects.link(ob_spot)

# ---- scene / render settings (as saved in the file)
scene.frame_start = 1; scene.frame_end = 250; scene.frame_set(1)
scene.render.engine = 'BLENDER_EEVEE_NEXT'
scene.cycles.sampling_pattern = 'TABULATED_SOBOL'
bpy.context.view_layer.update()

# ---- added for rendering (the .blend has no active camera): camera
cam_auto = bpy.data.cameras.new('AutoCamera')
cam_auto.lens = 50.0
cam_auto.sensor_width = 36.0
cam_auto.clip_end = 24356.4
ob_auto_camera = bpy.data.objects.new('AutoCamera', cam_auto)
scene.collection.objects.link(ob_auto_camera)
ob_auto_camera.location = (1387.84, -1665.4, 1360.27)
ob_auto_camera.rotation_euler = (1.09748, -7.21219e-08, 0.694738)
scene.camera = ob_auto_camera
bpy.context.view_layer.update()
